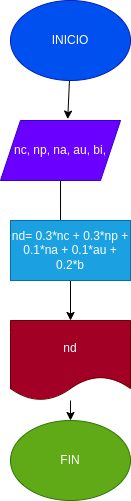

The diagram above was exported from draw.io. Its source (the exported page's mxGraphModel, read from the mxfile embedded in the PNG):
<mxGraphModel dx="115" dy="539" grid="1" gridSize="10" guides="1" tooltips="1" connect="1" arrows="1" fold="1" page="1" pageScale="1" pageWidth="827" pageHeight="1169" math="0" shadow="0">
  <root>
    <mxCell id="0" />
    <mxCell id="1" parent="0" />
    <mxCell id="4" style="edgeStyle=none;html=1;entryX=0.56;entryY=-0.023;entryDx=0;entryDy=0;entryPerimeter=0;" edge="1" parent="1" source="2" target="3">
      <mxGeometry relative="1" as="geometry" />
    </mxCell>
    <mxCell id="2" value="INICIO" style="ellipse;whiteSpace=wrap;html=1;fillColor=#0050ef;fontColor=#ffffff;strokeColor=#001DBC;" vertex="1" parent="1">
      <mxGeometry x="190" y="60" width="120" height="80" as="geometry" />
    </mxCell>
    <mxCell id="6" style="edgeStyle=none;html=1;entryX=0.417;entryY=0.333;entryDx=0;entryDy=0;entryPerimeter=0;" edge="1" parent="1" source="3" target="5">
      <mxGeometry relative="1" as="geometry" />
    </mxCell>
    <mxCell id="3" value="nc, np, na, au, bi," style="shape=parallelogram;perimeter=parallelogramPerimeter;whiteSpace=wrap;html=1;fixedSize=1;fillColor=#6a00ff;fontColor=#ffffff;strokeColor=#3700CC;" vertex="1" parent="1">
      <mxGeometry x="180" y="180" width="120" height="60" as="geometry" />
    </mxCell>
    <mxCell id="8" style="edgeStyle=none;html=1;entryX=0.5;entryY=0;entryDx=0;entryDy=0;" edge="1" parent="1" source="5" target="7">
      <mxGeometry relative="1" as="geometry" />
    </mxCell>
    <mxCell id="5" value="nd= 0.3*nc + 0.3*np + 0.1*na + 0.1*au + 0.2*b" style="rounded=0;whiteSpace=wrap;html=1;fillColor=#1ba1e2;fontColor=#ffffff;strokeColor=#006EAF;" vertex="1" parent="1">
      <mxGeometry x="190" y="280" width="120" height="60" as="geometry" />
    </mxCell>
    <mxCell id="10" style="edgeStyle=none;html=1;" edge="1" parent="1" source="7" target="9">
      <mxGeometry relative="1" as="geometry" />
    </mxCell>
    <mxCell id="7" value="nd" style="shape=document;whiteSpace=wrap;html=1;boundedLbl=1;fillColor=#a20025;fontColor=#ffffff;strokeColor=#6F0000;" vertex="1" parent="1">
      <mxGeometry x="190" y="380" width="120" height="80" as="geometry" />
    </mxCell>
    <mxCell id="9" value="FIN" style="ellipse;whiteSpace=wrap;html=1;fillColor=#60a917;fontColor=#ffffff;strokeColor=#2D7600;" vertex="1" parent="1">
      <mxGeometry x="190" y="480" width="120" height="80" as="geometry" />
    </mxCell>
  </root>
</mxGraphModel>